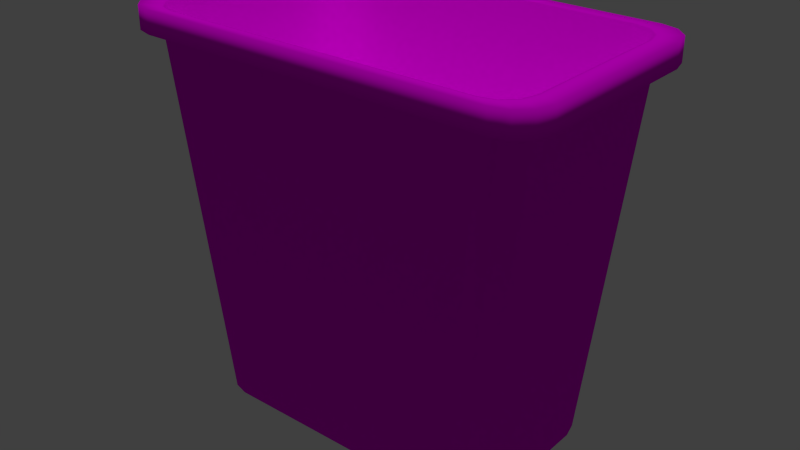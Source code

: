 # Source: squareTrashCan.blend  (saved by Blender 2.76.0; exported with 4.5.12 LTS)
import bpy
from mathutils import Matrix  # noqa: F401  (used for matrix-valued properties, if any)

bpy.ops.wm.read_factory_settings(use_empty=True)
scene = bpy.context.scene
scene.name = 'Scene'

# ---- collections
col_collection_1 = bpy.data.collections.new('Collection 1'); scene.collection.children.link(col_collection_1)

# ---- images (referenced by path relative to the original .blend; pixels are not part of the script)
import os
ASSET_DIR = os.environ.get("B2B_ASSET_DIR", "")  # directory of the original .blend (textures are referenced by path, not embedded)
HERE = os.path.dirname(os.path.abspath(__file__))  # packed textures are extracted next to this script under _unpacked/

def load_image(name, relpath, width, height, colorspace="sRGB"):
    """Load a texture the original file referenced (path relative to the .blend, or extracted next to this script)."""
    p = next((c for c in (os.path.join(HERE, relpath), os.path.join(ASSET_DIR, relpath)) if relpath and os.path.exists(c)), "")
    if p:
        img = bpy.data.images.load(p, check_existing=True)
        img.name = name
    else:  # same state as the original file: an image datablock whose file is absent (Cycles renders it pink)
        img = bpy.data.images.new(name, width, height)
        img.source = "FILE"
        img.filepath = "//" + (relpath or name)
    img.colorspace_settings.name = colorspace
    return img
img_untitled = load_image('Untitled', 'trtashCan.png', 1024, 1024, 'sRGB')

# ---- materials (node trees are filled in below, after node groups)
mat_trashcan = bpy.data.materials.new('TrashCan')
mat_trashcan.alpha_threshold = 0.0
mat_trashcan.roughness = 0.5

# ---- material node trees
mat_trashcan.use_nodes = True; mat_trashcan.node_tree.nodes.clear()
_N = mat_trashcan.node_tree.nodes; _L = mat_trashcan.node_tree.links
n0 = _N.new('ShaderNodeOutputMaterial'); n0.name = 'Material Output'; n0.location = (300, 300)
n1 = _N.new('ShaderNodeBsdfDiffuse'); n1.name = 'Diffuse BSDF'; n1.location = (10, 300)
n2 = _N.new('ShaderNodeTexImage'); n2.name = 'Image Texture'; n2.location = (-180, 300)
n2.width = 140
n2.image = img_untitled
_L.new(n1.outputs[0], n0.inputs[0])
_L.new(n2.outputs[0], n1.inputs[0])
n0.is_active_output = True

# ---- world
world_world = bpy.data.worlds.new('World'); scene.world = world_world
world_world.color = (0.05088, 0.05088, 0.05088)
world_world.use_sun_shadow = False
world_world.sun_shadow_jitter_overblur = 0.0
world_world.cycles.sampling_method = 'MANUAL'
world_world.cycles.sample_map_resolution = 256

# ---- lights
light_sun = bpy.data.lights.new('Sun', 'SUN')
light_sun.transmission_factor = 0.0
light_sun.angle = 0.1993
light_sun.energy = 1.0
light_sun.shadow_buffer_clip_start = 0.5
light_sun.shadow_soft_size = 0.1
light_sun.shadow_cascade_max_distance = 1000.0
light_sun.cycles.use_multiple_importance_sampling = False

# ---- meshes
me_cube = bpy.data.meshes.new('Cube')
me_cube.from_pydata([(-1.013, 0.4332, 1.112), (-0.9841, 0.5166, 1.112), (-0.8321, 0.6, 1.112), (-0.9178, 0.5777, 1.112), (-1.082, -0.4331, 1.112), (-1.066, -0.5165, 1.112), (-1.009, -0.5776, 1.112), (-0.9271, -0.6, 1.112), (-0.7371, -0.486, -1.0), (-0.8887, -0.3193, -1.0), (-0.8189, -0.4637, -1.0), (-0.8744, -0.4027, -1.0), (-1.082, -0.4331, 1.0), (-0.9271, -0.6, 1.0), (-1.066, -0.5165, 1.0), (-1.009, -0.5776, 1.0), (-0.8263, 0.3195, -1.0), (-0.6421, 0.486, -1.0), (-0.7956, 0.4028, -1.0), (-0.7283, 0.4637, -1.0), (-0.8321, 0.6, 1.0), (-1.013, 0.4332, 1.0), (-0.9178, 0.5777, 1.0), (-0.9841, 0.5166, 1.0), (0.81, -0.3186, -1.0), (0.6421, -0.486, -1.0), (0.7875, -0.4023, -1.0), (0.7261, -0.4636, -1.0), (0.8321, -0.6, 1.0), (1.0, -0.4326, 1.0), (0.9161, -0.5776, 1.0), (0.9775, -0.5163, 1.0), (0.6421, 0.486, -1.0), (0.81, 0.3186, -1.0), (0.7261, 0.4636, -1.0), (0.7875, 0.4023, -1.0), (1.0, 0.4326, 1.0), (0.8321, 0.6, 1.0), (0.9775, 0.5163, 1.0), (0.9161, 0.5776, 1.0), (0.9775, 0.5163, 1.112), (1.0, 0.4326, 1.112), (0.9161, 0.5776, 1.112), (0.8321, 0.6, 1.112), (0.9161, -0.5776, 1.112), (0.8321, -0.6, 1.112), (0.9775, -0.5163, 1.112), (1.0, -0.4326, 1.112), (1.102, -0.4759, 1.117), (1.078, -0.5679, 1.117), (0.9177, 0.66, 1.117), (1.01, 0.6353, 1.117), (1.078, 0.5679, 1.117), (1.102, 0.4759, 1.117), (1.01, -0.6353, 1.117), (-1.08, 0.5683, 1.117), (-1.007, 0.6354, 1.117), (-1.017, -0.66, 1.117), (-1.108, -0.6354, 1.117), (-1.112, 0.4765, 1.117), (-1.17, -0.5682, 1.117), (-0.913, 0.66, 1.117), (-1.188, -0.4764, 1.117), (0.9177, -0.66, 1.117), (-1.017, -0.66, 0.9944), (-1.108, -0.6354, 0.9944), (-1.17, -0.5682, 0.9944), (-1.188, -0.4764, 0.9944), (-1.007, 0.6354, 0.9944), (-0.913, 0.66, 0.9944), (-1.08, 0.5683, 0.9944), (-1.112, 0.4765, 0.9944), (1.078, 0.5679, 0.9944), (1.102, 0.4759, 0.9944), (1.01, 0.6353, 0.9944), (0.9177, 0.66, 0.9944), (1.01, -0.6353, 0.9944), (0.9177, -0.66, 0.9944), (1.078, -0.5679, 0.9944), (1.102, -0.4759, 0.9944), (1.0, -0.4326, 1.112), (0.9775, -0.5163, 1.112), (0.8321, 0.6, 1.112), (0.9161, 0.5776, 1.112), (0.9775, 0.5163, 1.112), (1.0, 0.4326, 1.112), (0.9161, -0.5776, 1.112), (-0.9841, 0.5166, 1.112), (-0.9178, 0.5777, 1.112), (-0.9271, -0.6, 1.112), (-1.009, -0.5776, 1.112), (-1.013, 0.4332, 1.112), (-1.066, -0.5165, 1.112), (-0.8321, 0.6, 1.112), (-1.082, -0.4331, 1.112), (0.8321, -0.6, 1.112), (0.9856, -0.4265, 1.112), (0.9634, -0.509, 1.112), (0.8201, 0.5916, 1.112), (0.9028, 0.5694, 1.112), (0.9634, 0.509, 1.112), (0.9856, 0.4265, 1.112), (0.9028, -0.5694, 1.112), (-0.9706, 0.5093, 1.112), (-0.9053, 0.5695, 1.112), (-0.9144, -0.5916, 1.112), (-0.9954, -0.5695, 1.112), (-0.9993, 0.4271, 1.112), (-1.051, -0.5093, 1.112), (-0.8208, 0.5916, 1.112), (-1.067, -0.427, 1.112), (0.8201, -0.5916, 1.112), (0.7837, -0.3412, -0.8118), (0.766, -0.4072, -0.8118), (0.6513, 0.4732, -0.8118), (0.7175, 0.4556, -0.8118), (0.766, 0.4072, -0.8118), (0.7837, 0.3412, -0.8118), (0.7175, -0.4556, -0.8118), (-0.7812, 0.4075, -0.8118), (-0.729, 0.4556, -0.8118), (-0.7363, -0.4732, -0.8118), (-0.8011, -0.4556, -0.8118), (-0.8042, 0.3417, -0.8118), (-0.8457, -0.4074, -0.8118), (-0.6614, 0.4732, -0.8118), (-0.8583, -0.3416, -0.8118), (0.6513, -0.4732, -0.8118)], [], [(8, 10, 11, 9, 16, 18, 19, 17, 32, 34, 35, 33, 24, 26, 27, 25), (36, 29, 24, 33), (7, 45, 95, 89), (28, 30, 76, 77), (28, 13, 8, 25), (20, 37, 32, 17), (8, 13, 15, 10), (10, 15, 14, 11), (11, 14, 12, 9), (20, 17, 19, 22), (22, 19, 18, 23), (23, 18, 16, 21), (36, 33, 35, 38), (38, 35, 34, 39), (39, 34, 32, 37), (28, 25, 27, 30), (30, 27, 26, 31), (31, 26, 24, 29), (12, 21, 16, 9), (43, 42, 51, 50), (15, 13, 64, 65), (47, 46, 49, 48), (22, 23, 70, 68), (39, 37, 75, 74), (21, 12, 67, 71), (44, 45, 63, 54), (42, 40, 52, 51), (2, 43, 50, 61), (38, 39, 74, 72), (5, 4, 62, 60), (31, 29, 79, 78), (20, 22, 68, 69), (41, 47, 48, 53), (3, 2, 61, 56), (74, 75, 50, 51), (66, 65, 58, 60), (73, 72, 52, 53), (68, 70, 55, 56), (78, 79, 48, 49), (77, 76, 54, 63), (64, 77, 63, 57), (67, 66, 60, 62), (79, 73, 53, 48), (72, 74, 51, 52), (65, 64, 57, 58), (70, 71, 59, 55), (75, 69, 61, 50), (69, 68, 56, 61), (71, 67, 62, 59), (76, 78, 49, 54), (40, 41, 53, 52), (23, 21, 71, 70), (46, 44, 54, 49), (13, 28, 77, 64), (14, 15, 65, 66), (1, 3, 56, 55), (29, 36, 73, 79), (7, 6, 58, 57), (36, 38, 72, 73), (37, 20, 69, 75), (30, 31, 78, 76), (0, 1, 55, 59), (4, 0, 59, 62), (12, 14, 66, 67), (6, 5, 60, 58), (45, 7, 57, 63), (87, 91, 107, 103), (41, 40, 84, 85), (40, 42, 83, 84), (47, 41, 85, 80), (44, 46, 81, 86), (45, 44, 86, 95), (43, 2, 93, 82), (3, 1, 87, 88), (6, 7, 89, 90), (1, 0, 91, 87), (5, 6, 90, 92), (46, 47, 80, 81), (2, 3, 88, 93), (0, 4, 94, 91), (42, 43, 82, 83), (4, 5, 92, 94), (111, 102, 118, 127), (80, 85, 101, 96), (92, 90, 106, 108), (81, 80, 96, 97), (82, 93, 109, 98), (93, 88, 104, 109), (83, 82, 98, 99), (94, 92, 108, 110), (85, 84, 100, 101), (84, 83, 99, 100), (86, 81, 97, 102), (95, 86, 102, 111), (88, 87, 103, 104), (91, 94, 110, 107), (90, 89, 105, 106), (89, 95, 111, 105), (127, 118, 113, 112, 117, 116, 115, 114, 125, 120, 119, 123, 126, 124, 122, 121), (104, 103, 119, 120), (107, 110, 126, 123), (106, 105, 121, 122), (105, 111, 127, 121), (103, 107, 123, 119), (96, 101, 117, 112), (108, 106, 122, 124), (97, 96, 112, 113), (98, 109, 125, 114), (109, 104, 120, 125), (99, 98, 114, 115), (110, 108, 124, 126), (101, 100, 116, 117), (100, 99, 115, 116), (102, 97, 113, 118)])
me_cube.polygons.foreach_set('use_smooth', [True] * 114)
_uv = me_cube.uv_layers.new(name='UVMap')
_uv.uv.foreach_set('vector', [0.1314, 0.257, 0.09055, 0.2682, 0.06282, 0.2987, 0.05564, 0.3403, 0.08686, 0.6598, 0.1022, 0.7014, 0.1359, 0.7318, 0.1789, 0.743, 0.8211, 0.743, 0.863, 0.7318, 0.8938, 0.7012, 0.905, 0.6593, 0.905, 0.3407, 0.8938, 0.2988, 0.863, 0.2682, 0.8211, 0.257, 0.7163, 1.0, 0.2837, 1.0, 0.3407, 0.0, 0.6593, 0.0, 0.03643, 0.2, 0.9161, 0.2, 0.9161, 0.2, 0.03643, 0.2, 0.9161, 0.2, 0.958, 0.2112, 1.005, 0.1823, 0.9589, 0.17, 0.9161, 1.0, 0.03643, 1.0, 0.1314, 0.0, 0.8211, 0.0, 0.08393, 1.0, 0.9161, 1.0, 0.8211, 0.0, 0.1789, 0.0, 0.1314, 1.0, 0.03643, 2.0, -0.004651, 2.0, 0.09055, 1.0, 0.2682, 1.0, 0.2112, 2.0, 0.2417, 2.0, 0.2987, 1.0, 0.2987, 1.0, 0.2417, 2.0, 0.2835, 2.0, 0.3403, 1.0, 0.08393, 1.0, 0.1789, 0.0, 0.1359, 0.0, 0.04108, 1.0, 0.04108, 1.0, 0.1359, 0.0, 0.1022, 0.0, 0.007943, 1.0, 0.7583, 1.0, 0.7014, 0.0, 0.6598, 0.0, 0.7166, 1.0, 0.7163, 1.0, 0.6593, 0.0, 0.7012, 0.0, 0.7582, 1.0, 0.9888, 1.0, 0.8938, 0.0, 0.863, 0.0, 0.958, 1.0, 0.958, 1.0, 0.863, 0.0, 0.8211, 0.0, 0.9161, 1.0, 0.9161, 1.0, 0.8211, 0.0, 0.863, 0.0, 0.958, 1.0, 0.958, 1.0, 0.863, 0.0, 0.8938, 0.0, 0.9888, 1.0, 0.2418, 1.0, 0.2988, 0.0, 0.3407, 0.0, 0.2837, 1.0, 0.2835, 1.0, 0.7166, 1.0, 0.6598, 0.0, 0.3403, 0.0, 0.9161, 0.8, 0.958, 0.7888, 1.005, 0.8177, 0.9589, 0.83, 0.9953, 0.2112, 1.036, 0.2, 0.9913, 0.17, 0.9461, 0.1823, 0.0, 0.2837, -0.01124, 0.2418, 0.03882, 0.216, 0.05119, 0.2621, 0.04108, 0.7888, 0.007943, 0.7583, -0.04008, 0.7841, -0.003626, 0.8177, 0.958, 0.7888, 0.9161, 0.8, 0.9589, 0.83, 1.005, 0.8177, 0.9934, 0.7166, 0.9591, 0.2835, 0.9062, 0.2618, 0.9439, 0.7383, 0.958, 0.2112, 0.9161, 0.2, 0.9589, 0.17, 1.005, 0.1823, 0.958, 0.7888, 0.9888, 0.7582, 1.039, 0.784, 1.005, 0.8177, 0.08393, 0.8, 0.9161, 0.8, 0.9589, 0.83, 0.04351, 0.83, 0.9888, 0.7582, 0.958, 0.7888, 1.005, 0.8177, 1.039, 0.784, 0.967, 0.2417, 0.9591, 0.2835, 0.9062, 0.2618, 0.9149, 0.2159, 0.9888, 0.2418, 1.0, 0.2837, 1.051, 0.2621, 1.039, 0.216, 0.08393, 0.8, 0.04108, 0.7888, -0.003626, 0.8177, 0.04351, 0.83, 0.0, 0.7163, 0.0, 0.2837, 0.05119, 0.2621, 0.05119, 0.7379, 0.04108, 0.7888, 0.08393, 0.8, 0.04351, 0.83, -0.003626, 0.8177, 0.005028, 0.4972, -0.04113, 0.4972, -0.04113, 0.5587, 0.005028, 0.5587, 0.2159, 0.4972, 0.1823, 0.4972, 0.1823, 0.5587, 0.2159, 0.5587, 0.7379, 0.4972, 0.784, 0.4972, 0.784, 0.5587, 0.7379, 0.5587, 0.9964, 0.4972, 0.9599, 0.4972, 0.9599, 0.5587, 0.9964, 0.5587, 0.216, 0.4972, 0.2621, 0.4972, 0.2621, 0.5587, 0.216, 0.5587, 0.9589, 0.4972, 1.005, 0.4972, 1.005, 0.5587, 0.9589, 0.5587, 0.9913, 0.4972, 1.959, 0.4972, 1.959, 0.5587, 0.9913, 0.5587, 0.2618, 0.4972, 0.2159, 0.4972, 0.2159, 0.5587, 0.2618, 0.5587, 0.2621, 0.4972, 0.7379, 0.4972, 0.7379, 0.5587, 0.2621, 0.5587, 0.03882, 0.4972, 0.005028, 0.4972, 0.005028, 0.5587, 0.03882, 0.5587, 0.9461, 0.4972, 0.9913, 0.4972, 0.9913, 0.5587, 0.9461, 0.5587, 0.7841, 0.4972, 0.7383, 0.4972, 0.7383, 0.5587, 0.7841, 0.5587, 0.9589, 0.4972, 0.04351, 0.4972, 0.04351, 0.5587, 0.9589, 0.5587, 0.04351, 0.4972, -0.003626, 0.4972, -0.003626, 0.5587, 0.04351, 0.5587, 0.7383, 0.4972, 0.2618, 0.4972, 0.2618, 0.5587, 0.7383, 0.5587, 0.005028, 0.4972, 0.03882, 0.4972, 0.03882, 0.5587, 0.005028, 0.5587, 0.9888, 0.7582, 1.0, 0.7163, 1.051, 0.7379, 1.039, 0.784, 0.007943, 0.7583, -0.006602, 0.7166, -0.05607, 0.7383, -0.04008, 0.7841, 0.9888, 0.2418, 0.958, 0.2112, 1.005, 0.1823, 1.039, 0.216, 0.03643, 0.2, 0.9161, 0.2, 0.9589, 0.17, -0.008743, 0.17, 0.967, 0.2417, 0.9953, 0.2112, 0.9461, 0.1823, 0.9149, 0.2159, 0.007943, 0.7583, 0.04108, 0.7888, -0.003626, 0.8177, -0.04008, 0.7841, 0.0, 0.2837, 0.0, 0.7163, 0.05119, 0.7379, 0.05119, 0.2621, 0.03643, 0.2, -0.004651, 0.2112, -0.05393, 0.1823, -0.008743, 0.17, 0.0, 0.7163, -0.01124, 0.7582, 0.03882, 0.784, 0.05119, 0.7379, 0.9161, 0.8, 0.08393, 0.8, 0.04351, 0.83, 0.9589, 0.83, 0.958, 0.2112, 0.9888, 0.2418, 1.039, 0.216, 1.005, 0.1823, 0.9934, 0.7166, 1.008, 0.7583, 0.9599, 0.7841, 0.9439, 0.7383, 0.9591, 0.2835, 0.9934, 0.7166, 0.9439, 0.7383, 0.9062, 0.2618, 0.9591, 0.2835, 0.967, 0.2417, 0.9149, 0.2159, 0.9062, 0.2618, 0.9953, 0.2112, 0.967, 0.2417, 0.9149, 0.2159, 0.9461, 0.1823, 0.9161, 0.2, 0.03643, 0.2, -0.008743, 0.17, 0.9589, 0.17, 0.007943, 0.7583, -0.006602, 0.7166, 0.0003638, 0.7136, 0.0147, 0.7547, 0.0, 0.7163, -0.01124, 0.7582, -0.01124, 0.7582, 0.0, 0.7163, 0.9888, 0.7582, 0.958, 0.7888, 0.958, 0.7888, 0.9888, 0.7582, 0.0, 0.2837, 0.0, 0.7163, 0.0, 0.7163, 0.0, 0.2837, 0.958, 0.2112, 0.9888, 0.2418, 0.9888, 0.2418, 0.958, 0.2112, 0.9161, 0.2, 0.958, 0.2112, 0.958, 0.2112, 0.9161, 0.2, 0.9161, 0.8, 0.08393, 0.8, 0.08393, 0.8, 0.9161, 0.8, 0.04108, 0.7888, 0.007943, 0.7583, 0.007943, 0.7583, 0.04108, 0.7888, 0.9953, 0.2112, 1.036, 0.2, 1.036, 0.2, 0.9953, 0.2112, 0.007943, 0.7583, -0.006602, 0.7166, -0.006602, 0.7166, 0.007943, 0.7583, 0.967, 0.2417, 0.9953, 0.2112, 0.9953, 0.2112, 0.967, 0.2417, 0.9888, 0.2418, 1.0, 0.2837, 1.0, 0.2837, 0.9888, 0.2418, 0.08393, 0.8, 0.04108, 0.7888, 0.04108, 0.7888, 0.08393, 0.8, 0.9934, 0.7166, 0.9591, 0.2835, 0.9591, 0.2835, 0.9934, 0.7166, 0.958, 0.7888, 0.9161, 0.8, 0.9161, 0.8, 0.958, 0.7888, 0.9591, 0.2835, 0.967, 0.2417, 0.967, 0.2417, 0.9591, 0.2835, 0.91, 0.5559, 0.9514, 0.5559, 0.8588, -0.4059, 0.8257, -0.4059, 0.0, 0.2837, 0.0, 0.7163, -0.007207, 0.7133, -0.007207, 0.2867, 0.967, 0.2417, 0.9953, 0.2112, 1.002, 0.2152, 0.9744, 0.2454, 0.9888, 0.2418, 1.0, 0.2837, 0.9928, 0.2867, 0.9817, 0.2455, 0.9161, 0.8, 0.08393, 0.8, 0.08962, 0.7958, 0.91, 0.7958, 0.08393, 0.8, 0.04108, 0.7888, 0.04737, 0.7848, 0.08962, 0.7958, 0.958, 0.7888, 0.9161, 0.8, 0.91, 0.7958, 0.9514, 0.7847, 0.9591, 0.2835, 0.967, 0.2417, 0.9744, 0.2454, 0.9666, 0.2865, 0.0, 0.7163, -0.01124, 0.7582, -0.01829, 0.7545, -0.007207, 0.7133, 0.9888, 0.7582, 0.958, 0.7888, 0.9514, 0.7847, 0.9817, 0.7545, 0.958, 0.2112, 0.9888, 0.2418, 0.9817, 0.2455, 0.9514, 0.2153, 0.9161, 0.2, 0.958, 0.2112, 0.9514, 0.2153, 0.91, 0.2042, 0.04108, 0.7888, 0.007943, 0.7583, 0.0147, 0.7547, 0.04737, 0.7848, 0.9934, 0.7166, 0.9591, 0.2835, 0.9666, 0.2865, 1.0, 0.7136, 0.9953, 0.2112, 1.036, 0.2, 1.043, 0.2042, 1.002, 0.2152, 0.03643, 0.2, 0.9161, 0.2, 0.91, 0.2042, 0.04279, 0.2042, 0.8257, 0.2634, 0.8588, 0.2722, 0.883, 0.2964, 0.8919, 0.3294, 0.8919, 0.6706, 0.883, 0.7036, 0.8588, 0.7278, 0.8257, 0.7366, 0.1693, 0.7366, 0.1355, 0.7278, 0.1094, 0.7037, 0.09792, 0.6708, 0.07087, 0.3292, 0.07713, 0.2963, 0.09945, 0.2722, 0.1319, 0.2634, 0.04737, 0.5559, 0.0147, 0.5559, 0.1094, -0.4059, 0.1355, -0.4059, 0.7136, 0.5559, 0.2865, 0.5559, 0.3292, -0.4059, 0.6708, -0.4059, 0.002287, 0.5559, 0.04279, 0.5559, 0.1319, -0.4059, 0.09945, -0.4059, 0.04279, 0.5559, 0.91, 0.5559, 0.8257, -0.4059, 0.1319, -0.4059, 0.7547, 0.5559, 0.7136, 0.5559, 0.6708, -0.4059, 0.7037, -0.4059, 0.2867, 0.5559, 0.7133, 0.5559, 0.6706, -0.4059, 0.3294, -0.4059, 0.2454, 0.5559, 0.2152, 0.5559, 0.2722, -0.4059, 0.2963, -0.4059, 0.2455, 0.5559, 0.2867, 0.5559, 0.3294, -0.4059, 0.2964, -0.4059, 0.91, 0.5559, 0.08962, 0.5559, 0.1693, -0.4059, 0.8257, -0.4059, 0.08962, 0.5559, 0.04737, 0.5559, 0.1355, -0.4059, 0.1693, -0.4059, 0.9514, 0.5559, 0.91, 0.5559, 0.8257, -0.4059, 0.8588, -0.4059, 0.2865, 0.5559, 0.2454, 0.5559, 0.2963, -0.4059, 0.3292, -0.4059, 0.7133, 0.5559, 0.7545, 0.5559, 0.7036, -0.4059, 0.6706, -0.4059, 0.9817, 0.5559, 0.9514, 0.5559, 0.8588, -0.4059, 0.883, -0.4059, 0.9514, 0.5559, 0.9817, 0.5559, 0.883, -0.4059, 0.8588, -0.4059])
me_cube.materials.append(mat_trashcan)
me_cube.use_remesh_preserve_volume = False
me_cube.use_remesh_preserve_attributes = False
me_cube.use_mirror_vertex_groups = False
me_cube.update()

# ---- objects
ob_cube = bpy.data.objects.new('Cube', me_cube)
ob_sun = bpy.data.objects.new('Sun', light_sun)

# ---- transforms, parenting, visibility, modifiers, constraints
ob_cube.location = (0.0, 0.0, 1.0)
ob_cube.lineart.crease_threshold = 0.0
ob_sun.location = (0.0, 0.0, 4.0)
ob_sun.lineart.crease_threshold = 0.0

# ---- collection membership
col_collection_1.objects.link(ob_cube)
col_collection_1.objects.link(ob_sun)

# ---- scene / render settings (as saved in the file)
scene.frame_start = 1; scene.frame_end = 250; scene.frame_set(1)
scene.render.engine = 'CYCLES'
scene.render.resolution_percentage = 50
scene.render.dither_intensity = 0.0
scene.render.use_simplify = True
scene.render.simplify_subdivision = 0
scene.cycles.use_denoising = False
scene.cycles.samples = 10
scene.cycles.sampling_pattern = 'TABULATED_SOBOL'
scene.cycles.light_sampling_threshold = 0.0
scene.cycles.use_adaptive_sampling = False
scene.cycles.use_light_tree = False
scene.cycles.blur_glossy = 0.0
scene.cycles.pixel_filter_type = 'GAUSSIAN'
scene.cycles.sample_clamp_indirect = 0.0
scene.view_settings.view_transform = 'Standard'
bpy.context.view_layer.update()

# ---- added for rendering (the .blend has no active camera): camera
cam_auto = bpy.data.cameras.new('AutoCamera')
cam_auto.lens = 50.0
cam_auto.sensor_width = 36.0
cam_auto.clip_end = 1000.0
ob_auto_camera = bpy.data.objects.new('AutoCamera', cam_auto)
scene.collection.objects.link(ob_auto_camera)
ob_auto_camera.location = (3.09089, -3.7602, 3.56554)
ob_auto_camera.rotation_euler = (1.09748, -7.21219e-08, 0.694738)
scene.camera = ob_auto_camera
bpy.context.view_layer.update()
